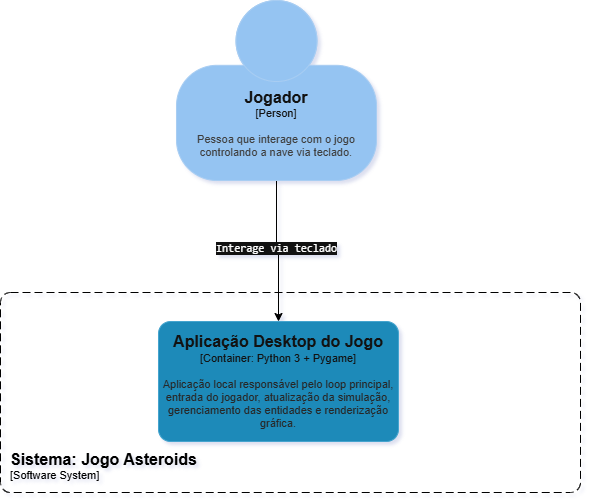

The diagram above was exported from draw.io. Its source (the exported page's mxGraphModel, read from the mxfile embedded in the PNG):
<mxGraphModel dx="1030" dy="996" grid="0" gridSize="10" guides="1" tooltips="1" connect="1" arrows="1" fold="1" page="0" pageScale="1" pageWidth="827" pageHeight="1169" background="light-dark(#FFFFFF,#FFFFFF)" math="0" shadow="1">
  <root>
    <mxCell id="In94Qea70eFHKyLN-esK-0" />
    <mxCell id="In94Qea70eFHKyLN-esK-1" parent="In94Qea70eFHKyLN-esK-0" />
    <mxCell id="gLBUPONjOGjjKcPzjhPp-0" edge="1" parent="In94Qea70eFHKyLN-esK-1" source="gLBUPONjOGjjKcPzjhPp-2" style="edgeStyle=orthogonalEdgeStyle;rounded=0;orthogonalLoop=1;jettySize=auto;html=1;strokeColor=light-dark(#000000,#000000);" target="In94Qea70eFHKyLN-esK-7">
      <mxGeometry relative="1" as="geometry">
        <mxPoint x="338" y="144" as="sourcePoint" />
      </mxGeometry>
    </mxCell>
    <mxCell id="gLBUPONjOGjjKcPzjhPp-1" connectable="0" parent="gLBUPONjOGjjKcPzjhPp-0" style="edgeLabel;html=1;align=center;verticalAlign=middle;resizable=0;points=[];" value="&lt;span style=&quot;font-family: monospace; white-space-collapse: preserve;&quot;&gt;Interage via teclado&lt;/span&gt;" vertex="1">
      <mxGeometry relative="1" x="-0.0588" y="-1" as="geometry">
        <mxPoint as="offset" />
      </mxGeometry>
    </mxCell>
    <object placeholders="1" c4Name="Sistema: Jogo Asteroids" c4Type="SystemScopeBoundary" c4Application="Software System" label="&lt;font style=&quot;font-size: 16px&quot;&gt;&lt;b&gt;&lt;div style=&quot;text-align: left&quot;&gt;%c4Name%&lt;/div&gt;&lt;/b&gt;&lt;/font&gt;&lt;div style=&quot;text-align: left&quot;&gt;[%c4Application%]&lt;/div&gt;" id="In94Qea70eFHKyLN-esK-6">
      <mxCell parent="In94Qea70eFHKyLN-esK-1" style="rounded=1;fontSize=11;whiteSpace=wrap;html=1;dashed=1;arcSize=20;fillColor=none;strokeColor=light-dark(#000000,#000000);fontColor=light-dark(#000000,#000000);labelBackgroundColor=none;align=left;verticalAlign=bottom;labelBorderColor=none;spacingTop=0;spacing=10;dashPattern=8 4;metaEdit=1;rotatable=0;perimeter=rectanglePerimeter;labelPadding=0;allowArrows=0;connectable=0;expand=0;recursiveResize=0;editable=1;pointerEvents=0;absoluteArcSize=1;points=[[0.25,0,0],[0.5,0,0],[0.75,0,0],[1,0.25,0],[1,0.5,0],[1,0.75,0],[0.75,1,0],[0.5,1,0],[0.25,1,0],[0,0.75,0],[0,0.5,0],[0,0.25,0]];" vertex="1">
        <mxGeometry height="200" width="580" x="60" y="250" as="geometry" />
      </mxCell>
    </object>
    <object placeholders="1" c4Name="Aplicação Desktop do Jogo" c4Type="Container" c4Technology="Python 3 + Pygame" c4Description="Aplicação local responsável pelo loop principal, entrada do jogador, atualização da simulação, gerenciamento das entidades e renderização gráfica." label="&lt;font style=&quot;font-size: 16px&quot;&gt;&lt;b&gt;%c4Name%&lt;/b&gt;&lt;/font&gt;&lt;div&gt;[%c4Type%: %c4Technology%]&lt;/div&gt;&lt;br&gt;&lt;div&gt;&lt;font style=&quot;font-size: 11px&quot;&gt;&lt;font color=&quot;#E6E6E6&quot;&gt;%c4Description%&lt;/font&gt;&lt;/div&gt;" id="In94Qea70eFHKyLN-esK-7">
      <mxCell parent="In94Qea70eFHKyLN-esK-1" style="rounded=1;whiteSpace=wrap;html=1;fontSize=11;labelBackgroundColor=none;fillColor=#23A2D9;fontColor=#ffffff;align=center;arcSize=10;strokeColor=#0E7DAD;metaEdit=1;resizable=0;points=[[0.25,0,0],[0.5,0,0],[0.75,0,0],[1,0.25,0],[1,0.5,0],[1,0.75,0],[0.75,1,0],[0.5,1,0],[0.25,1,0],[0,0.75,0],[0,0.5,0],[0,0.25,0]];" vertex="1">
        <mxGeometry height="120" width="240" x="218" y="279" as="geometry" />
      </mxCell>
    </object>
    <object placeholders="1" c4Name="Jogador" c4Type="Person" c4Description="Pessoa que interage com o jogo controlando a nave via teclado." label="&lt;font style=&quot;font-size: 16px&quot;&gt;&lt;b&gt;%c4Name%&lt;/b&gt;&lt;/font&gt;&lt;div&gt;[%c4Type%]&lt;/div&gt;&lt;br&gt;&lt;div&gt;&lt;font style=&quot;font-size: 11px&quot;&gt;&lt;font color=&quot;#cccccc&quot;&gt;%c4Description%&lt;/font&gt;&lt;/div&gt;" id="gLBUPONjOGjjKcPzjhPp-2">
      <mxCell parent="In94Qea70eFHKyLN-esK-1" style="html=1;fontSize=11;dashed=0;whiteSpace=wrap;fillColor=#083F75;strokeColor=#06315C;fontColor=#ffffff;shape=mxgraph.c4.person2;align=center;metaEdit=1;points=[[0.5,0,0],[1,0.5,0],[1,0.75,0],[0.75,1,0],[0.5,1,0],[0.25,1,0],[0,0.75,0],[0,0.5,0]];resizable=0;" vertex="1">
        <mxGeometry height="180" width="200" x="236" y="-42" as="geometry" />
      </mxCell>
    </object>
  </root>
</mxGraphModel>